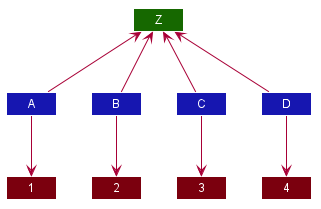

The diagram above was rendered by PlantUML. Its source (embedded in the PNG):
@startuml HiddenArrows








skinparam BackgroundColor #FFFFFFF

skinparam Shadowing false

skinparam Class {
    FontColor #FFFFFF
    BorderThickness 1
    BorderColor #FFFFFF
    StereotypeFontColor #FFFFFF
    FontName Arial
}

skinparam Actor {
    BorderColor #000000
    Color #000000
    FontName Arial
}

skinparam Sequence {
    MessageAlign center
    BoxFontSize 15
    BoxPadding 0
    BoxFontColor #FFFFFF
    FontName Arial
}

skinparam Participant {
    FontColor #FFFFFFF
    Padding 20
}

skinparam MinClassWidth 50
skinparam ParticipantPadding 10
skinparam Shadowing false
skinparam DefaultTextAlignment center
skinparam packageStyle Rectangle

hide footbox
hide members
hide circle

Class A #1616B0
Class B #1616B0
Class C #1616B0
Class D #1616B0

Class 1 #7B000E
Class 2 #7B000E
Class 3 #7B000E
Class 4 #7B000E

Class Z #166800

A -up-> Z
B -up-> Z
C -up-> Z
D -up-> Z

A --> 1
B --> 2
C --> 3
D --> 4

A -right[hidden]- B
B -right[hidden]- C
C -right[hidden]- D
@enduml